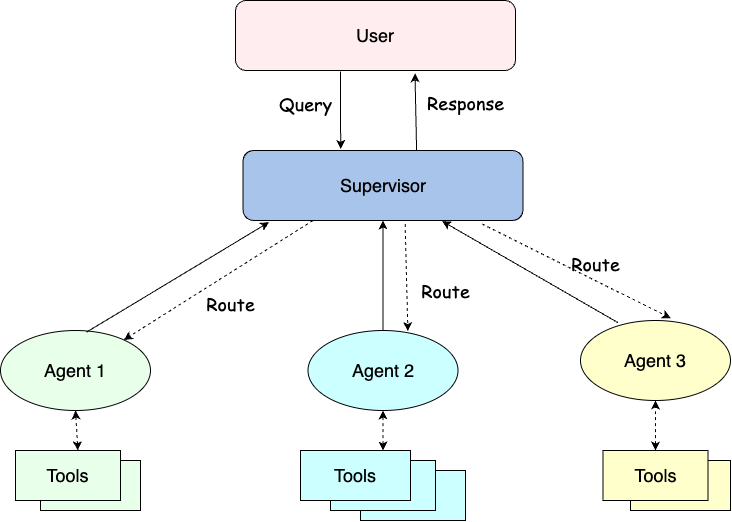

The diagram above was exported from draw.io. Its source (the exported page's mxGraphModel, read from the mxfile embedded in the PNG):
<mxGraphModel dx="2463" dy="716" grid="1" gridSize="10" guides="1" tooltips="1" connect="1" arrows="1" fold="1" page="1" pageScale="1" pageWidth="850" pageHeight="1100" math="0" shadow="0">
  <root>
    <mxCell id="0" />
    <mxCell id="1" parent="0" />
    <mxCell id="J821wy0d-LXJBMOTzBEG-16" value="" style="rounded=0;whiteSpace=wrap;html=1;fillColor=#CCFFFF;" vertex="1" parent="1">
      <mxGeometry x="-440" y="500" width="105" height="50" as="geometry" />
    </mxCell>
    <mxCell id="J821wy0d-LXJBMOTzBEG-15" value="" style="rounded=0;whiteSpace=wrap;html=1;fillColor=#CCFFFF;" vertex="1" parent="1">
      <mxGeometry x="-470" y="490" width="105" height="50" as="geometry" />
    </mxCell>
    <mxCell id="J821wy0d-LXJBMOTzBEG-5" value="&lt;font style=&quot;font-size: 18px;&quot;&gt;Supervisor&lt;/font&gt;" style="rounded=1;whiteSpace=wrap;html=1;fillColor=#A9C4EB;" vertex="1" parent="1">
      <mxGeometry x="-557.5" y="180" width="280" height="70" as="geometry" />
    </mxCell>
    <mxCell id="J821wy0d-LXJBMOTzBEG-6" value="&lt;font style=&quot;font-size: 18px;&quot;&gt;User&lt;/font&gt;" style="rounded=1;whiteSpace=wrap;html=1;fillColor=#FFEDF0;" vertex="1" parent="1">
      <mxGeometry x="-565" y="30" width="280" height="70" as="geometry" />
    </mxCell>
    <mxCell id="J821wy0d-LXJBMOTzBEG-7" value="&lt;font style=&quot;font-size: 18px;&quot;&gt;Agent 1&lt;/font&gt;" style="ellipse;whiteSpace=wrap;html=1;fillColor=#E8FFEA;" vertex="1" parent="1">
      <mxGeometry x="-800" y="360" width="150" height="80" as="geometry" />
    </mxCell>
    <mxCell id="J821wy0d-LXJBMOTzBEG-22" style="edgeStyle=orthogonalEdgeStyle;rounded=0;orthogonalLoop=1;jettySize=auto;html=1;" edge="1" parent="1" source="J821wy0d-LXJBMOTzBEG-8" target="J821wy0d-LXJBMOTzBEG-5">
      <mxGeometry relative="1" as="geometry" />
    </mxCell>
    <mxCell id="J821wy0d-LXJBMOTzBEG-8" value="&lt;font style=&quot;font-size: 18px;&quot;&gt;Agent 2&lt;/font&gt;" style="ellipse;whiteSpace=wrap;html=1;fillColor=#CCFFFF;" vertex="1" parent="1">
      <mxGeometry x="-492.5" y="360" width="150" height="80" as="geometry" />
    </mxCell>
    <mxCell id="J821wy0d-LXJBMOTzBEG-9" value="&lt;font style=&quot;font-size: 18px;&quot;&gt;Agent 3&lt;/font&gt;" style="ellipse;whiteSpace=wrap;html=1;fillColor=#FFFFCC;" vertex="1" parent="1">
      <mxGeometry x="-220" y="350" width="150" height="80" as="geometry" />
    </mxCell>
    <mxCell id="J821wy0d-LXJBMOTzBEG-10" value="" style="rounded=0;whiteSpace=wrap;html=1;fillColor=#E8FFEA;" vertex="1" parent="1">
      <mxGeometry x="-760" y="490" width="100" height="50" as="geometry" />
    </mxCell>
    <mxCell id="J821wy0d-LXJBMOTzBEG-11" value="&lt;font style=&quot;font-size: 18px;&quot;&gt;Tools&lt;/font&gt;" style="rounded=0;whiteSpace=wrap;html=1;fillColor=#E8FFEA;" vertex="1" parent="1">
      <mxGeometry x="-785" y="480" width="105" height="50" as="geometry" />
    </mxCell>
    <mxCell id="J821wy0d-LXJBMOTzBEG-14" value="&lt;font style=&quot;font-size: 18px;&quot;&gt;Tools&lt;/font&gt;" style="rounded=0;whiteSpace=wrap;html=1;fillColor=#CCFFFF;" vertex="1" parent="1">
      <mxGeometry x="-500" y="480" width="110" height="50" as="geometry" />
    </mxCell>
    <mxCell id="J821wy0d-LXJBMOTzBEG-18" value="" style="rounded=0;whiteSpace=wrap;html=1;fillColor=#FFFFCC;" vertex="1" parent="1">
      <mxGeometry x="-170" y="490" width="100" height="50" as="geometry" />
    </mxCell>
    <mxCell id="J821wy0d-LXJBMOTzBEG-19" value="&lt;font style=&quot;font-size: 18px;&quot;&gt;Tools&lt;/font&gt;" style="rounded=0;whiteSpace=wrap;html=1;fillColor=#FFFFCC;" vertex="1" parent="1">
      <mxGeometry x="-197.5" y="480" width="105" height="50" as="geometry" />
    </mxCell>
    <mxCell id="J821wy0d-LXJBMOTzBEG-20" value="" style="endArrow=classic;html=1;rounded=0;exitX=0.573;exitY=0.021;exitDx=0;exitDy=0;exitPerimeter=0;entryX=0.093;entryY=1.024;entryDx=0;entryDy=0;entryPerimeter=0;" edge="1" parent="1" source="J821wy0d-LXJBMOTzBEG-7" target="J821wy0d-LXJBMOTzBEG-5">
      <mxGeometry width="50" height="50" relative="1" as="geometry">
        <mxPoint x="-520" y="250" as="sourcePoint" />
        <mxPoint x="-470" y="200" as="targetPoint" />
      </mxGeometry>
    </mxCell>
    <mxCell id="J821wy0d-LXJBMOTzBEG-25" value="" style="endArrow=classic;html=1;rounded=0;entryX=0.711;entryY=1.009;entryDx=0;entryDy=0;entryPerimeter=0;exitX=0.249;exitY=0.026;exitDx=0;exitDy=0;exitPerimeter=0;" edge="1" parent="1" source="J821wy0d-LXJBMOTzBEG-9" target="J821wy0d-LXJBMOTzBEG-5">
      <mxGeometry width="50" height="50" relative="1" as="geometry">
        <mxPoint x="-156.78" y="360" as="sourcePoint" />
        <mxPoint x="-379.9999999999998" y="262.02999999999986" as="targetPoint" />
      </mxGeometry>
    </mxCell>
    <mxCell id="J821wy0d-LXJBMOTzBEG-30" value="" style="html=1;labelBackgroundColor=#ffffff;startArrow=none;startFill=0;startSize=6;endArrow=classic;endFill=1;endSize=6;jettySize=auto;orthogonalLoop=1;strokeWidth=1;dashed=1;fontSize=14;rounded=0;exitX=0.25;exitY=1;exitDx=0;exitDy=0;" edge="1" parent="1" source="J821wy0d-LXJBMOTzBEG-5" target="J821wy0d-LXJBMOTzBEG-7">
      <mxGeometry width="60" height="60" relative="1" as="geometry">
        <mxPoint x="-320" y="270" as="sourcePoint" />
        <mxPoint x="-260" y="210" as="targetPoint" />
      </mxGeometry>
    </mxCell>
    <mxCell id="J821wy0d-LXJBMOTzBEG-31" value="" style="html=1;labelBackgroundColor=#ffffff;startArrow=none;startFill=0;startSize=6;endArrow=classic;endFill=1;endSize=6;jettySize=auto;orthogonalLoop=1;strokeWidth=1;dashed=1;fontSize=14;rounded=0;exitX=0.579;exitY=1.05;exitDx=0;exitDy=0;exitPerimeter=0;entryX=0.666;entryY=0.008;entryDx=0;entryDy=0;entryPerimeter=0;" edge="1" parent="1" source="J821wy0d-LXJBMOTzBEG-5" target="J821wy0d-LXJBMOTzBEG-8">
      <mxGeometry width="60" height="60" relative="1" as="geometry">
        <mxPoint x="-477" y="260" as="sourcePoint" />
        <mxPoint x="-665" y="370" as="targetPoint" />
      </mxGeometry>
    </mxCell>
    <mxCell id="J821wy0d-LXJBMOTzBEG-32" value="" style="html=1;labelBackgroundColor=#ffffff;startArrow=none;startFill=0;startSize=6;endArrow=classic;endFill=1;endSize=6;jettySize=auto;orthogonalLoop=1;strokeWidth=1;dashed=1;fontSize=14;rounded=0;exitX=0.854;exitY=1.05;exitDx=0;exitDy=0;entryX=0.602;entryY=-0.028;entryDx=0;entryDy=0;entryPerimeter=0;exitPerimeter=0;" edge="1" parent="1" source="J821wy0d-LXJBMOTzBEG-5" target="J821wy0d-LXJBMOTzBEG-9">
      <mxGeometry width="60" height="60" relative="1" as="geometry">
        <mxPoint x="-467" y="270" as="sourcePoint" />
        <mxPoint x="-655" y="380" as="targetPoint" />
        <Array as="points" />
      </mxGeometry>
    </mxCell>
    <mxCell id="J821wy0d-LXJBMOTzBEG-33" value="" style="html=1;labelBackgroundColor=#ffffff;startArrow=classic;startFill=1;startSize=6;endArrow=classic;endFill=1;endSize=6;jettySize=auto;orthogonalLoop=1;strokeWidth=1;dashed=1;fontSize=14;rounded=0;entryX=0.5;entryY=1;entryDx=0;entryDy=0;exitX=0.594;exitY=-0.003;exitDx=0;exitDy=0;exitPerimeter=0;fillColor=#E8FFEA;" edge="1" parent="1" source="J821wy0d-LXJBMOTzBEG-11" target="J821wy0d-LXJBMOTzBEG-7">
      <mxGeometry width="60" height="60" relative="1" as="geometry">
        <mxPoint x="-730" y="480" as="sourcePoint" />
        <mxPoint x="-730" y="440" as="targetPoint" />
      </mxGeometry>
    </mxCell>
    <mxCell id="J821wy0d-LXJBMOTzBEG-34" value="" style="html=1;labelBackgroundColor=#ffffff;startArrow=classic;startFill=1;startSize=6;endArrow=classic;endFill=1;endSize=6;jettySize=auto;orthogonalLoop=1;strokeWidth=1;dashed=1;fontSize=14;rounded=0;entryX=0.5;entryY=1;entryDx=0;entryDy=0;exitX=0.75;exitY=0;exitDx=0;exitDy=0;fillColor=#CCFFFF;" edge="1" parent="1" source="J821wy0d-LXJBMOTzBEG-14" target="J821wy0d-LXJBMOTzBEG-8">
      <mxGeometry width="60" height="60" relative="1" as="geometry">
        <mxPoint x="-720" y="490" as="sourcePoint" />
        <mxPoint x="-715" y="440" as="targetPoint" />
      </mxGeometry>
    </mxCell>
    <mxCell id="J821wy0d-LXJBMOTzBEG-36" value="" style="html=1;labelBackgroundColor=#ffffff;startArrow=classic;startFill=1;startSize=6;endArrow=classic;endFill=1;endSize=6;jettySize=auto;orthogonalLoop=1;strokeWidth=1;dashed=1;fontSize=14;rounded=0;entryX=0.5;entryY=1;entryDx=0;entryDy=0;exitX=0.5;exitY=0;exitDx=0;exitDy=0;fillColor=#FFFFCC;" edge="1" parent="1" source="J821wy0d-LXJBMOTzBEG-19" target="J821wy0d-LXJBMOTzBEG-9">
      <mxGeometry width="60" height="60" relative="1" as="geometry">
        <mxPoint x="-710" y="500" as="sourcePoint" />
        <mxPoint x="-705" y="450" as="targetPoint" />
      </mxGeometry>
    </mxCell>
    <mxCell id="J821wy0d-LXJBMOTzBEG-37" value="" style="endArrow=classic;html=1;rounded=0;entryX=0.349;entryY=-0.023;entryDx=0;entryDy=0;entryPerimeter=0;" edge="1" parent="1" target="J821wy0d-LXJBMOTzBEG-5">
      <mxGeometry width="50" height="50" relative="1" as="geometry">
        <mxPoint x="-460" y="101" as="sourcePoint" />
        <mxPoint x="-484" y="170" as="targetPoint" />
        <Array as="points">
          <mxPoint x="-460" y="140" />
        </Array>
      </mxGeometry>
    </mxCell>
    <mxCell id="J821wy0d-LXJBMOTzBEG-38" value="" style="endArrow=classic;html=1;rounded=0;entryX=0.641;entryY=1.039;entryDx=0;entryDy=0;entryPerimeter=0;exitX=0.62;exitY=-0.002;exitDx=0;exitDy=0;exitPerimeter=0;" edge="1" parent="1" source="J821wy0d-LXJBMOTzBEG-5" target="J821wy0d-LXJBMOTzBEG-6">
      <mxGeometry width="50" height="50" relative="1" as="geometry">
        <mxPoint x="-380" y="170" as="sourcePoint" />
        <mxPoint x="-270" y="280" as="targetPoint" />
      </mxGeometry>
    </mxCell>
    <mxCell id="J821wy0d-LXJBMOTzBEG-40" value="&lt;font face=&quot;Comic Sans MS&quot; style=&quot;font-size: 18px;&quot;&gt;Query&lt;/font&gt;" style="text;html=1;align=center;verticalAlign=middle;resizable=0;points=[];autosize=1;strokeColor=none;fillColor=none;" vertex="1" parent="1">
      <mxGeometry x="-535" y="113" width="80" height="40" as="geometry" />
    </mxCell>
    <mxCell id="J821wy0d-LXJBMOTzBEG-41" value="&lt;span style=&quot;font-size: 18px;&quot;&gt;&lt;font face=&quot;Comic Sans MS&quot;&gt;Response&lt;/font&gt;&lt;/span&gt;" style="text;html=1;align=center;verticalAlign=middle;resizable=0;points=[];autosize=1;strokeColor=none;fillColor=none;" vertex="1" parent="1">
      <mxGeometry x="-385" y="113" width="100" height="40" as="geometry" />
    </mxCell>
    <mxCell id="J821wy0d-LXJBMOTzBEG-42" value="&lt;font style=&quot;font-size: 18px;&quot; face=&quot;Comic Sans MS&quot;&gt;Route&lt;/font&gt;" style="text;html=1;align=center;verticalAlign=middle;resizable=0;points=[];autosize=1;strokeColor=none;fillColor=none;" vertex="1" parent="1">
      <mxGeometry x="-605" y="313" width="70" height="40" as="geometry" />
    </mxCell>
    <mxCell id="J821wy0d-LXJBMOTzBEG-43" value="&lt;font style=&quot;font-size: 18px;&quot; face=&quot;Comic Sans MS&quot;&gt;Route&lt;/font&gt;" style="text;html=1;align=center;verticalAlign=middle;resizable=0;points=[];autosize=1;strokeColor=none;fillColor=none;" vertex="1" parent="1">
      <mxGeometry x="-240" y="273" width="70" height="40" as="geometry" />
    </mxCell>
    <mxCell id="J821wy0d-LXJBMOTzBEG-44" value="&lt;font style=&quot;font-size: 18px;&quot; face=&quot;Comic Sans MS&quot;&gt;Route&lt;/font&gt;" style="text;html=1;align=center;verticalAlign=middle;resizable=0;points=[];autosize=1;strokeColor=none;fillColor=none;" vertex="1" parent="1">
      <mxGeometry x="-390" y="300" width="70" height="40" as="geometry" />
    </mxCell>
  </root>
</mxGraphModel>